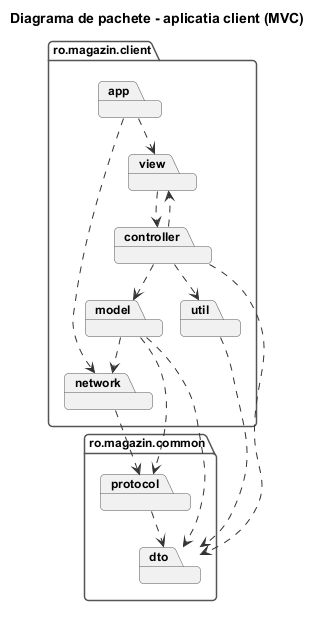

The diagram above was rendered by PlantUML. Its source (embedded in the PNG):
@startuml pachete_client
!include ../_stil.iuml
title Diagrama de pachete - aplicatia client (MVC)

package "ro.magazin.client" {
  package "app" as app
  package "view" as view
  package "controller" as controller
  package "model" as model
  package "network" as network
  package "util" as util
}

package "ro.magazin.common" {
  package "protocol" as protocol
  package "dto" as dto
}

app ..> view
app ..> network

view ..> controller
controller ..> model
controller ..> view
controller ..> util
controller ..> dto

model ..> network
model ..> protocol
model ..> dto

network ..> protocol
util ..> dto
protocol ..> dto
@enduml